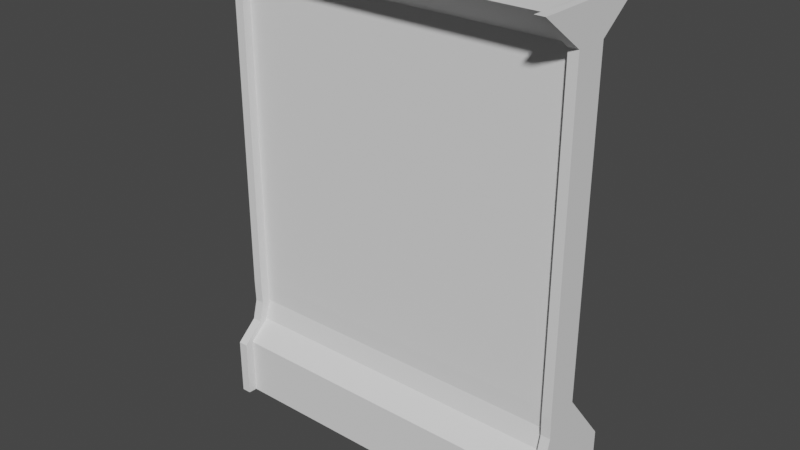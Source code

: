 # Source: Wall1_Mesh.blend  (saved by Blender 2.82.7; exported with 4.5.12 LTS)
import bpy
from mathutils import Matrix  # noqa: F401  (used for matrix-valued properties, if any)

bpy.ops.wm.read_factory_settings(use_empty=True)
scene = bpy.context.scene
scene.name = 'Scene'

# ---- collections
col_collection = bpy.data.collections.new('Collection'); scene.collection.children.link(col_collection)

# ---- world
world_world = bpy.data.worlds.new('World'); scene.world = world_world
world_world.use_nodes = True; world_world.node_tree.nodes.clear()
_N = world_world.node_tree.nodes; _L = world_world.node_tree.links
n0 = _N.new('ShaderNodeOutputWorld'); n0.name = 'World Output'; n0.location = (300, 300)
n1 = _N.new('ShaderNodeBackground'); n1.name = 'Background'; n1.location = (10, 300)
n1.inputs[0].default_value = (0.05088, 0.05088, 0.05088, 1.0)
_L.new(n1.outputs[0], n0.inputs[0])
n0.is_active_output = True
world_world.color = (0.05088, 0.05088, 0.05088)
world_world.use_sun_shadow = False
world_world.sun_shadow_jitter_overblur = 0.0

# ---- meshes
me_cube_003 = bpy.data.meshes.new('Cube.003')
me_cube_003.from_pydata([(-0.002535, 0.5139, -0.03997), (-0.002535, 0.5139, 0.4505), (-0.003123, 0.5134, 3.945), (-0.004676, -0.3048, -0.01962), (-0.004676, -0.3048, 0.4709), (3.0, -0.3048, -0.01962), (3.0, -0.3048, 0.4709), (3.0, 0.5076, -0.01962), (3.0, 0.5076, 0.4709), (-0.004675, -0.08772, 0.9697), (-0.004675, 0.1133, 0.9697), (3.0, -0.08772, 0.9697), (3.0, 0.1133, 0.9697), (-0.004675, -0.08772, 3.677), (-0.004675, 0.1133, 3.677), (3.0, -0.08772, 3.677), (3.0, 0.1133, 3.677), (-0.004675, -0.483, 3.966), (3.0, -0.483, 3.966), (3.0, 0.5065, 3.966), (-0.004676, 0.3105, 0.7203), (3.0, 0.3105, 0.7203), (3.0, -0.08199, 0.7956), (3.0, -0.1256, 0.6282), (3.0, -0.003185, 0.7404), (-0.004675, -0.1256, 0.6282), (-0.004675, -0.08199, 0.7956), (-0.004675, -0.003185, 0.7404), (2.922, 0.5097, -0.0264), (0.07862, 0.5118, -0.03318), (0.07456, -0.3048, -0.01962), (2.92, -0.3048, -0.01962), (2.92, -0.3048, 0.4709), (0.07456, -0.3048, 0.4709), (0.07456, 0.1133, 0.9697), (2.92, 0.1133, 0.9697), (2.92, -0.08772, 0.9697), (0.07456, -0.08772, 0.9697), (0.07457, 0.1133, 3.677), (2.92, 0.1133, 3.677), (2.92, -0.08772, 3.677), (0.07456, -0.08772, 3.677), (0.07862, 0.5118, 0.4573), (2.922, 0.5097, 0.4641), (2.92, -0.483, 3.966), (0.07457, -0.483, 3.966), (0.07456, 0.3105, 0.7203), (2.92, 0.3105, 0.7203), (2.92, -0.08199, 0.7956), (0.07456, -0.08199, 0.7956), (0.07456, -0.1256, 0.6282), (2.92, -0.1256, 0.6282), (0.07751, 0.5111, 3.952), (2.921, 0.5088, 3.959), (3.0, -0.3812, 0.4733), (3.0, -0.3812, -0.01723), (2.92, -0.3812, -0.01723), (3.0, -0.1642, 3.679), (3.0, -0.1642, 0.9721), (3.0, -0.5594, 3.968), (3.0, -0.1584, 0.798), (3.0, -0.202, 0.6305), (2.92, -0.202, 0.6305), (2.92, -0.3812, 0.4733), (2.92, -0.1642, 0.9721), (2.92, -0.1642, 3.679), (2.92, -0.5594, 3.968), (2.92, -0.1584, 0.798), (-0.004676, -0.3812, -0.01723), (-0.004676, -0.3812, 0.4733), (0.07456, -0.3812, 0.4733), (0.07456, -0.1642, 0.9721), (-0.004675, -0.1642, 0.9721), (0.07456, -0.1642, 3.679), (-0.004675, -0.1642, 3.679), (0.07457, -0.5594, 3.968), (-0.004675, -0.5594, 3.968), (-0.004675, -0.202, 0.6305), (-0.004675, -0.1584, 0.798), (0.07456, -0.1584, 0.798), (0.07456, -0.3812, -0.01723), (0.07456, -0.202, 0.6305)], [], [(3, 4, 1, 0), (28, 43, 8, 7), (7, 8, 6, 5), (37, 41, 73, 71), (28, 7, 5, 31), (46, 20, 10, 34), (11, 12, 16, 15), (20, 27, 26, 9, 10), (1, 4, 25, 27, 20), (18, 44, 66, 59), (22, 11, 58, 60), (10, 9, 13, 14), (31, 5, 55, 56), (34, 10, 14, 38), (52, 2, 17, 45), (38, 14, 2, 52), (15, 16, 19, 18), (14, 13, 17, 2), (22, 24, 21, 12, 11), (5, 6, 54, 55), (42, 1, 20, 46), (22, 23, 24), (25, 26, 27), (26, 25, 77, 78), (6, 8, 21, 24, 23), (51, 32, 63, 62), (48, 49, 50, 51), (8, 43, 47, 21), (43, 42, 46, 47), (49, 37, 71, 79), (49, 48, 36, 37), (16, 39, 53, 19), (39, 38, 52, 53), (19, 53, 44, 18), (53, 52, 45, 44), (12, 35, 39, 16), (35, 34, 38, 39), (13, 9, 72, 74), (37, 36, 40, 41), (9, 26, 78, 72), (41, 40, 44, 45), (17, 13, 74, 76), (33, 32, 51, 50), (21, 47, 35, 12), (47, 46, 34, 35), (0, 29, 30, 3), (29, 28, 31, 30), (11, 15, 57, 58), (31, 32, 33, 30), (0, 1, 42, 29), (29, 42, 43, 28), (63, 54, 61, 62), (65, 57, 59, 66), (64, 58, 57, 65), (67, 60, 58, 64), (60, 67, 62, 61), (55, 54, 63, 56), (36, 48, 67, 64), (40, 36, 64, 65), (32, 31, 56, 63), (48, 51, 62, 67), (44, 40, 65, 66), (15, 18, 59, 57), (6, 23, 61, 54), (23, 22, 60, 61), (80, 70, 69, 68), (79, 78, 77, 81), (78, 79, 71, 72), (72, 71, 73, 74), (74, 73, 75, 76), (69, 70, 81, 77), (25, 4, 69, 77), (4, 3, 68, 69), (3, 30, 80, 68), (41, 45, 75, 73), (45, 17, 76, 75), (30, 33, 70, 80), (50, 49, 79, 81), (33, 50, 81, 70)])
_uv = me_cube_003.uv_layers.new(name='UVMap')
_uv.uv.foreach_set('vector', [0.375, 0.0, 0.625, 0.0, 0.625, 0.25, 0.375, 0.25, 0.375, 0.4167, 0.625, 0.4167, 0.625, 0.5, 0.375, 0.5, 0.375, 0.5, 0.625, 0.5, 0.625, 0.75, 0.375, 0.75, 0.625, 0.9167, 0.625, 0.9167, 0.625, 0.9167, 0.625, 0.9167, 0.2917, 0.5, 0.375, 0.5, 0.375, 0.75, 0.2917, 0.75, 0.625, 0.3333, 0.625, 0.25, 0.625, 0.25, 0.625, 0.3333, 0.625, 0.75, 0.625, 0.5, 0.625, 0.5, 0.625, 0.75, 0.625, 0.25, 0.625, 0.04341, 0.625, 0.0, 0.625, 0.0, 0.625, 0.25, 0.625, 0.25, 0.625, 0.0, 0.625, 0.0, 0.625, 0.04341, 0.625, 0.25, 0.625, 0.75, 0.7083, 0.75, 0.7083, 0.75, 0.625, 0.75, 0.625, 0.75, 0.625, 0.75, 0.625, 0.75, 0.625, 0.75, 0.625, 0.25, 0.625, 0.0, 0.625, 0.0, 0.625, 0.25, 0.2917, 0.75, 0.375, 0.75, 0.375, 0.75, 0.2917, 0.75, 0.625, 0.3333, 0.625, 0.25, 0.625, 0.25, 0.625, 0.3333, 0.7917, 0.5, 0.875, 0.5, 0.875, 0.75, 0.7917, 0.75, 0.625, 0.3333, 0.625, 0.25, 0.625, 0.25, 0.625, 0.3333, 0.625, 0.75, 0.625, 0.5, 0.625, 0.5, 0.625, 0.75, 0.625, 0.25, 0.625, 0.0, 0.625, 0.0, 0.625, 0.25, 0.625, 0.75, 0.625, 0.7066, 0.625, 0.5, 0.625, 0.5, 0.625, 0.75, 0.375, 0.75, 0.625, 0.75, 0.625, 0.75, 0.375, 0.75, 0.625, 0.3333, 0.625, 0.25, 0.625, 0.25, 0.625, 0.3333, 0.625, 0.75, 0.625, 0.75, 0.625, 0.7066, 0.625, 0.0, 0.625, 0.01781, 0.625, 0.04341, 0.625, 0.01781, 0.625, 0.0, 0.625, 0.0, 0.625, 0.01781, 0.625, 0.75, 0.625, 0.5, 0.625, 0.5, 0.625, 0.7066, 0.625, 0.75, 0.625, 0.8333, 0.625, 0.8333, 0.625, 0.8333, 0.625, 0.8333, 0.625, 0.8333, 0.625, 0.9167, 0.625, 0.9167, 0.625, 0.8333, 0.625, 0.5, 0.625, 0.4167, 0.625, 0.4167, 0.625, 0.5, 0.625, 0.4167, 0.625, 0.3333, 0.625, 0.3333, 0.625, 0.4167, 0.625, 0.9167, 0.625, 0.9167, 0.625, 0.9167, 0.625, 0.9167, 0.625, 0.9167, 0.625, 0.8333, 0.625, 0.8333, 0.625, 0.9167, 0.625, 0.5, 0.625, 0.4167, 0.625, 0.4167, 0.625, 0.5, 0.625, 0.4167, 0.625, 0.3333, 0.625, 0.3333, 0.625, 0.4167, 0.625, 0.5, 0.7083, 0.5, 0.7083, 0.75, 0.625, 0.75, 0.7083, 0.5, 0.7917, 0.5, 0.7917, 0.75, 0.7083, 0.75, 0.625, 0.5, 0.625, 0.4167, 0.625, 0.4167, 0.625, 0.5, 0.625, 0.4167, 0.625, 0.3333, 0.625, 0.3333, 0.625, 0.4167, 0.625, 0.0, 0.625, 0.0, 0.625, 0.0, 0.625, 0.0, 0.625, 0.9167, 0.625, 0.8333, 0.625, 0.8333, 0.625, 0.9167, 0.625, 0.0, 0.625, 0.0, 0.625, 0.0, 0.625, 0.0, 0.625, 0.9167, 0.625, 0.8333, 0.625, 0.8333, 0.625, 0.9167, 0.625, 0.0, 0.625, 0.0, 0.625, 0.0, 0.625, 0.0, 0.625, 0.9167, 0.625, 0.8333, 0.625, 0.8333, 0.625, 0.9167, 0.625, 0.5, 0.625, 0.4167, 0.625, 0.4167, 0.625, 0.5, 0.625, 0.4167, 0.625, 0.3333, 0.625, 0.3333, 0.625, 0.4167, 0.125, 0.5, 0.2083, 0.5, 0.2083, 0.75, 0.125, 0.75, 0.2083, 0.5, 0.2917, 0.5, 0.2917, 0.75, 0.2083, 0.75, 0.625, 0.75, 0.625, 0.75, 0.625, 0.75, 0.625, 0.75, 0.375, 0.8333, 0.625, 0.8333, 0.625, 0.9167, 0.375, 0.9167, 0.375, 0.25, 0.625, 0.25, 0.625, 0.3333, 0.375, 0.3333, 0.375, 0.3333, 0.625, 0.3333, 0.625, 0.4167, 0.375, 0.4167, 0.625, 0.8333, 0.625, 0.75, 0.625, 0.75, 0.625, 0.8333, 0.625, 0.8333, 0.625, 0.75, 0.625, 0.75, 0.625, 0.8333, 0.625, 0.8333, 0.625, 0.75, 0.625, 0.75, 0.625, 0.8333, 0.625, 0.8333, 0.625, 0.75, 0.625, 0.75, 0.625, 0.8333, 0.625, 0.75, 0.625, 0.8333, 0.625, 0.8333, 0.625, 0.75, 0.375, 0.75, 0.625, 0.75, 0.625, 0.8333, 0.375, 0.8333, 0.625, 0.8333, 0.625, 0.8333, 0.625, 0.8333, 0.625, 0.8333, 0.625, 0.8333, 0.625, 0.8333, 0.625, 0.8333, 0.625, 0.8333, 0.625, 0.8333, 0.375, 0.8333, 0.375, 0.8333, 0.625, 0.8333, 0.625, 0.8333, 0.625, 0.8333, 0.625, 0.8333, 0.625, 0.8333, 0.625, 0.8333, 0.625, 0.8333, 0.625, 0.8333, 0.625, 0.8333, 0.625, 0.75, 0.625, 0.75, 0.625, 0.75, 0.625, 0.75, 0.625, 0.75, 0.625, 0.75, 0.625, 0.75, 0.625, 0.75, 0.625, 0.75, 0.625, 0.75, 0.625, 0.75, 0.625, 0.75, 0.375, 0.9167, 0.625, 0.9167, 0.625, 1.0, 0.375, 1.0, 0.625, 0.9167, 0.625, 1.0, 0.625, 1.0, 0.625, 0.9167, 0.625, 1.0, 0.625, 0.9167, 0.625, 0.9167, 0.625, 1.0, 0.625, 1.0, 0.625, 0.9167, 0.625, 0.9167, 0.625, 1.0, 0.625, 1.0, 0.625, 0.9167, 0.625, 0.9167, 0.625, 1.0, 0.625, 1.0, 0.625, 0.9167, 0.625, 0.9167, 0.625, 1.0, 0.625, 0.0, 0.625, 0.0, 0.625, 0.0, 0.625, 0.0, 0.625, 0.0, 0.375, 0.0, 0.375, 0.0, 0.625, 0.0, 0.125, 0.75, 0.2083, 0.75, 0.2083, 0.75, 0.125, 0.75, 0.625, 0.9167, 0.625, 0.9167, 0.625, 0.9167, 0.625, 0.9167, 0.7917, 0.75, 0.875, 0.75, 0.875, 0.75, 0.7917, 0.75, 0.375, 0.9167, 0.625, 0.9167, 0.625, 0.9167, 0.375, 0.9167, 0.625, 0.9167, 0.625, 0.9167, 0.625, 0.9167, 0.625, 0.9167, 0.625, 0.9167, 0.625, 0.9167, 0.625, 0.9167, 0.625, 0.9167])
me_cube_003.use_remesh_fix_poles = True
me_cube_003.use_remesh_preserve_attributes = False
me_cube_003.use_mirror_vertex_groups = False
me_cube_003.update()

# ---- objects
ob_wall1_mesh_002 = bpy.data.objects.new('Wall1_Mesh.002', me_cube_003)

# ---- transforms, parenting, visibility, modifiers, constraints
ob_wall1_mesh_002.location = (0.0, 0.0, 0.0)
ob_wall1_mesh_002.lineart.crease_threshold = 0.0

# ---- collection membership
col_collection.objects.link(ob_wall1_mesh_002)

# ---- scene / render settings (as saved in the file)
scene.frame_start = 1; scene.frame_end = 250; scene.frame_set(109)
scene.render.engine = 'BLENDER_EEVEE_NEXT'
scene.cycles.use_denoising = False
scene.cycles.samples = 128
scene.cycles.sampling_pattern = 'TABULATED_SOBOL'
scene.cycles.use_adaptive_sampling = False
scene.cycles.use_light_tree = False
scene.view_settings.view_transform = 'Filmic'
bpy.context.view_layer.update()

# ---- added for rendering (the .blend has no active camera and no usable light): camera, sun
cam_auto = bpy.data.cameras.new('AutoCamera')
cam_auto.lens = 50.0
cam_auto.sensor_width = 36.0
cam_auto.clip_end = 1000.0
ob_auto_camera = bpy.data.objects.new('AutoCamera', cam_auto)
scene.collection.objects.link(ob_auto_camera)
ob_auto_camera.location = (6.23749, -5.71052, 5.75583)
ob_auto_camera.rotation_euler = (1.09748, -7.21219e-08, 0.694738)
scene.camera = ob_auto_camera
light_auto_sun = bpy.data.lights.new('AutoSun', 'SUN')
light_auto_sun.energy = 3.0
light_auto_sun.angle = 0.0523599
ob_auto_sun = bpy.data.objects.new('AutoSun', light_auto_sun)
scene.collection.objects.link(ob_auto_sun)
ob_auto_sun.rotation_euler = (0.872665, 0.174533, 0.523599)
bpy.context.view_layer.update()
